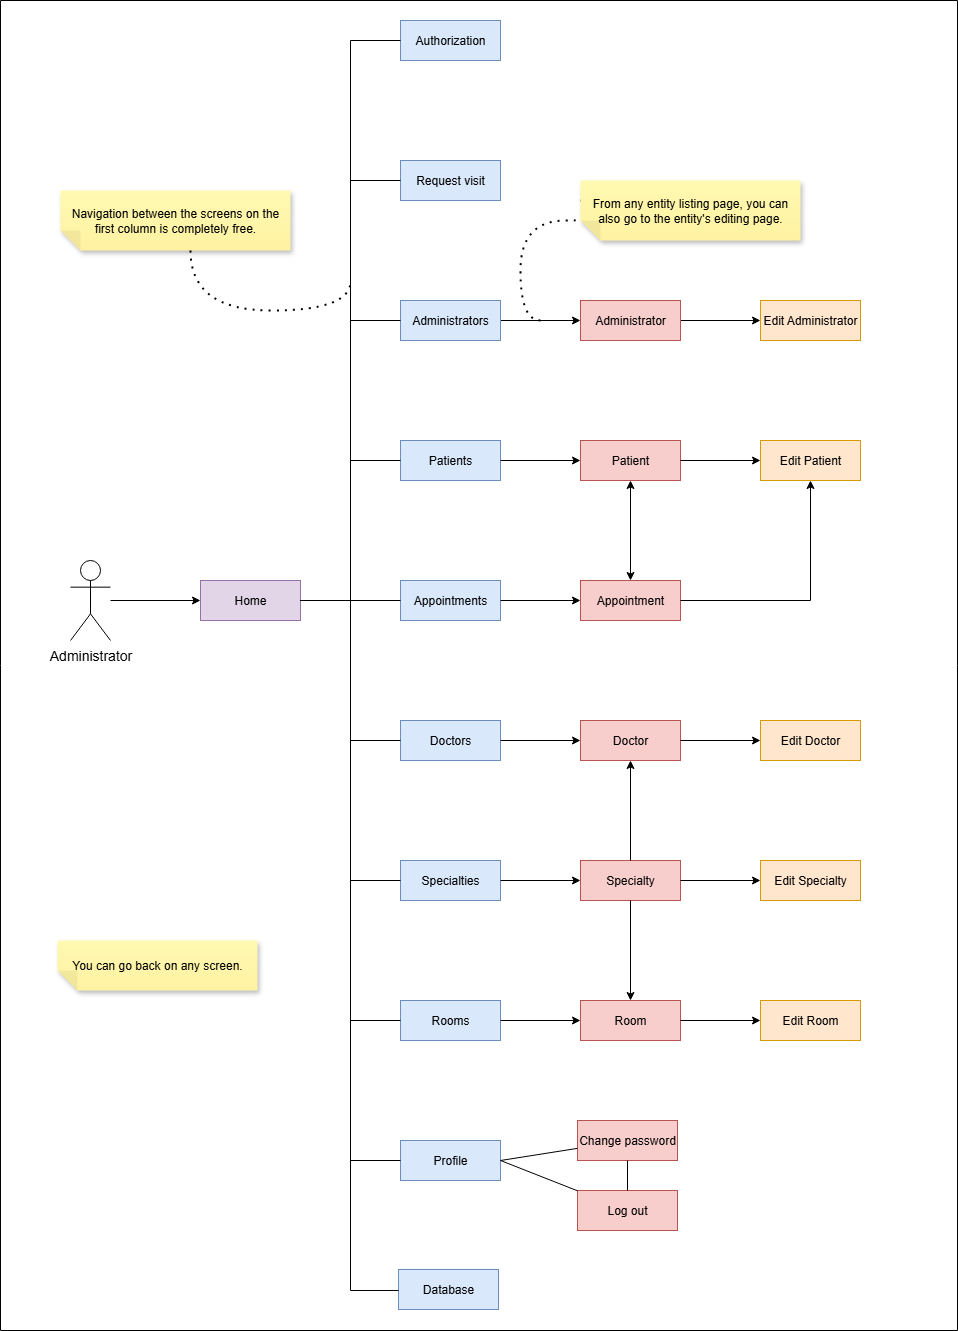

The diagram above was exported from draw.io. Its source (the exported page's mxGraphModel, read from the mxfile embedded in the PNG):
<mxGraphModel dx="2253" dy="743" grid="1" gridSize="10" guides="1" tooltips="1" connect="1" arrows="1" fold="1" page="1" pageScale="1" pageWidth="827" pageHeight="1169" math="0" shadow="0">
  <root>
    <mxCell id="0" />
    <mxCell id="1" parent="0" />
    <mxCell id="Ybgcq6KPM3PrqLCcQNZW-3" value="Request visit" style="rounded=0;whiteSpace=wrap;html=1;fillColor=#dae8fc;strokeColor=#6c8ebf;" parent="1" vertex="1">
      <mxGeometry x="-427" y="170" width="100" height="40" as="geometry" />
    </mxCell>
    <mxCell id="Ybgcq6KPM3PrqLCcQNZW-4" value="Authorization" style="rounded=0;whiteSpace=wrap;html=1;fillColor=#dae8fc;strokeColor=#6c8ebf;" parent="1" vertex="1">
      <mxGeometry x="-427" y="30" width="100" height="40" as="geometry" />
    </mxCell>
    <mxCell id="Ybgcq6KPM3PrqLCcQNZW-153" value="" style="edgeStyle=orthogonalEdgeStyle;rounded=0;orthogonalLoop=1;jettySize=auto;html=1;" parent="1" source="Ybgcq6KPM3PrqLCcQNZW-5" target="Ybgcq6KPM3PrqLCcQNZW-151" edge="1">
      <mxGeometry relative="1" as="geometry" />
    </mxCell>
    <mxCell id="Ybgcq6KPM3PrqLCcQNZW-5" value="Administrators" style="rounded=0;whiteSpace=wrap;html=1;fillColor=#dae8fc;strokeColor=#6c8ebf;" parent="1" vertex="1">
      <mxGeometry x="-427" y="310" width="100" height="40" as="geometry" />
    </mxCell>
    <mxCell id="Ybgcq6KPM3PrqLCcQNZW-6" value="Patients" style="rounded=0;whiteSpace=wrap;html=1;fillColor=#dae8fc;strokeColor=#6c8ebf;" parent="1" vertex="1">
      <mxGeometry x="-427" y="450" width="100" height="40" as="geometry" />
    </mxCell>
    <mxCell id="Ybgcq6KPM3PrqLCcQNZW-7" value="Appointments" style="rounded=0;whiteSpace=wrap;html=1;fillColor=#dae8fc;strokeColor=#6c8ebf;" parent="1" vertex="1">
      <mxGeometry x="-427" y="590" width="100" height="40" as="geometry" />
    </mxCell>
    <mxCell id="Ybgcq6KPM3PrqLCcQNZW-8" value="Doctors" style="rounded=0;whiteSpace=wrap;html=1;fillColor=#dae8fc;strokeColor=#6c8ebf;" parent="1" vertex="1">
      <mxGeometry x="-427" y="730" width="100" height="40" as="geometry" />
    </mxCell>
    <mxCell id="Ybgcq6KPM3PrqLCcQNZW-9" value="Specialties" style="rounded=0;whiteSpace=wrap;html=1;fillColor=#dae8fc;strokeColor=#6c8ebf;" parent="1" vertex="1">
      <mxGeometry x="-427" y="870" width="100" height="40" as="geometry" />
    </mxCell>
    <mxCell id="Ybgcq6KPM3PrqLCcQNZW-10" value="Profile" style="rounded=0;whiteSpace=wrap;html=1;fillColor=#dae8fc;strokeColor=#6c8ebf;" parent="1" vertex="1">
      <mxGeometry x="-427" y="1150" width="100" height="40" as="geometry" />
    </mxCell>
    <mxCell id="Ybgcq6KPM3PrqLCcQNZW-11" value="Rooms" style="rounded=0;whiteSpace=wrap;html=1;fillColor=#dae8fc;strokeColor=#6c8ebf;" parent="1" vertex="1">
      <mxGeometry x="-427" y="1010" width="100" height="40" as="geometry" />
    </mxCell>
    <mxCell id="Ybgcq6KPM3PrqLCcQNZW-58" value="Home" style="rounded=0;whiteSpace=wrap;html=1;fillColor=#e1d5e7;strokeColor=#9673a6;" parent="1" vertex="1">
      <mxGeometry x="-627" y="590" width="100" height="40" as="geometry" />
    </mxCell>
    <mxCell id="Ybgcq6KPM3PrqLCcQNZW-75" style="edgeStyle=orthogonalEdgeStyle;rounded=0;orthogonalLoop=1;jettySize=auto;html=1;exitX=0.5;exitY=1;exitDx=0;exitDy=0;" parent="1" source="Ybgcq6KPM3PrqLCcQNZW-58" target="Ybgcq6KPM3PrqLCcQNZW-58" edge="1">
      <mxGeometry relative="1" as="geometry" />
    </mxCell>
    <mxCell id="Ybgcq6KPM3PrqLCcQNZW-87" value="Specialty" style="rounded=0;whiteSpace=wrap;html=1;fillColor=#f8cecc;strokeColor=#b85450;" parent="1" vertex="1">
      <mxGeometry x="-247" y="870" width="100" height="40" as="geometry" />
    </mxCell>
    <mxCell id="Ybgcq6KPM3PrqLCcQNZW-88" value="Edit Specialty" style="rounded=0;whiteSpace=wrap;html=1;fillColor=#ffe6cc;strokeColor=#d79b00;" parent="1" vertex="1">
      <mxGeometry x="-67" y="870" width="100" height="40" as="geometry" />
    </mxCell>
    <mxCell id="Ybgcq6KPM3PrqLCcQNZW-89" value="Doctor" style="rounded=0;whiteSpace=wrap;html=1;fillColor=#f8cecc;strokeColor=#b85450;" parent="1" vertex="1">
      <mxGeometry x="-247" y="730" width="100" height="40" as="geometry" />
    </mxCell>
    <mxCell id="Ybgcq6KPM3PrqLCcQNZW-90" value="Room" style="rounded=0;whiteSpace=wrap;html=1;fillColor=#f8cecc;strokeColor=#b85450;" parent="1" vertex="1">
      <mxGeometry x="-247" y="1010" width="100" height="40" as="geometry" />
    </mxCell>
    <mxCell id="Ybgcq6KPM3PrqLCcQNZW-97" value="Edit Room" style="rounded=0;whiteSpace=wrap;html=1;fillColor=#ffe6cc;strokeColor=#d79b00;" parent="1" vertex="1">
      <mxGeometry x="-67" y="1010" width="100" height="40" as="geometry" />
    </mxCell>
    <mxCell id="Ybgcq6KPM3PrqLCcQNZW-109" value="" style="endArrow=none;html=1;rounded=0;exitX=1;exitY=0.5;exitDx=0;exitDy=0;entryX=0;entryY=0.5;entryDx=0;entryDy=0;" parent="1" source="Ybgcq6KPM3PrqLCcQNZW-58" target="Ybgcq6KPM3PrqLCcQNZW-7" edge="1">
      <mxGeometry width="50" height="50" relative="1" as="geometry">
        <mxPoint x="-57" y="740" as="sourcePoint" />
        <mxPoint x="-7" y="690" as="targetPoint" />
      </mxGeometry>
    </mxCell>
    <mxCell id="Ybgcq6KPM3PrqLCcQNZW-110" value="" style="endArrow=none;html=1;rounded=0;entryX=0;entryY=0.5;entryDx=0;entryDy=0;exitX=1;exitY=0.5;exitDx=0;exitDy=0;edgeStyle=orthogonalEdgeStyle;" parent="1" source="Ybgcq6KPM3PrqLCcQNZW-58" target="Ybgcq6KPM3PrqLCcQNZW-6" edge="1">
      <mxGeometry width="50" height="50" relative="1" as="geometry">
        <mxPoint x="-467" y="620" as="sourcePoint" />
        <mxPoint x="-367" y="620" as="targetPoint" />
      </mxGeometry>
    </mxCell>
    <mxCell id="Ybgcq6KPM3PrqLCcQNZW-111" value="" style="endArrow=none;html=1;rounded=0;entryX=0;entryY=0.5;entryDx=0;entryDy=0;exitX=1;exitY=0.5;exitDx=0;exitDy=0;edgeStyle=orthogonalEdgeStyle;" parent="1" source="Ybgcq6KPM3PrqLCcQNZW-58" target="Ybgcq6KPM3PrqLCcQNZW-5" edge="1">
      <mxGeometry width="50" height="50" relative="1" as="geometry">
        <mxPoint x="-467" y="590" as="sourcePoint" />
        <mxPoint x="-367" y="450" as="targetPoint" />
      </mxGeometry>
    </mxCell>
    <mxCell id="Ybgcq6KPM3PrqLCcQNZW-112" value="" style="endArrow=none;html=1;rounded=0;entryX=0;entryY=0.5;entryDx=0;entryDy=0;edgeStyle=orthogonalEdgeStyle;" parent="1" source="Ybgcq6KPM3PrqLCcQNZW-58" target="Ybgcq6KPM3PrqLCcQNZW-3" edge="1">
      <mxGeometry width="50" height="50" relative="1" as="geometry">
        <mxPoint x="-437" y="690" as="sourcePoint" />
        <mxPoint x="-337" y="410" as="targetPoint" />
      </mxGeometry>
    </mxCell>
    <mxCell id="Ybgcq6KPM3PrqLCcQNZW-113" value="" style="endArrow=none;html=1;rounded=0;entryX=0;entryY=0.5;entryDx=0;entryDy=0;edgeStyle=orthogonalEdgeStyle;" parent="1" source="Ybgcq6KPM3PrqLCcQNZW-58" target="Ybgcq6KPM3PrqLCcQNZW-4" edge="1">
      <mxGeometry width="50" height="50" relative="1" as="geometry">
        <mxPoint x="-417" y="660" as="sourcePoint" />
        <mxPoint x="-317" y="240" as="targetPoint" />
      </mxGeometry>
    </mxCell>
    <mxCell id="Ybgcq6KPM3PrqLCcQNZW-114" value="" style="endArrow=none;html=1;rounded=0;edgeStyle=orthogonalEdgeStyle;entryX=1;entryY=0.5;entryDx=0;entryDy=0;" parent="1" source="Ybgcq6KPM3PrqLCcQNZW-8" target="Ybgcq6KPM3PrqLCcQNZW-58" edge="1">
      <mxGeometry width="50" height="50" relative="1" as="geometry">
        <mxPoint x="-497" y="1240" as="sourcePoint" />
        <mxPoint x="-397" y="680" as="targetPoint" />
      </mxGeometry>
    </mxCell>
    <mxCell id="Ybgcq6KPM3PrqLCcQNZW-115" value="" style="endArrow=none;html=1;rounded=0;edgeStyle=orthogonalEdgeStyle;" parent="1" source="Ybgcq6KPM3PrqLCcQNZW-9" target="Ybgcq6KPM3PrqLCcQNZW-58" edge="1">
      <mxGeometry width="50" height="50" relative="1" as="geometry">
        <mxPoint x="-347" y="930" as="sourcePoint" />
        <mxPoint x="-447" y="790" as="targetPoint" />
        <Array as="points">
          <mxPoint x="-477" y="890" />
          <mxPoint x="-477" y="610" />
        </Array>
      </mxGeometry>
    </mxCell>
    <mxCell id="Ybgcq6KPM3PrqLCcQNZW-116" value="" style="endArrow=none;html=1;rounded=0;edgeStyle=orthogonalEdgeStyle;" parent="1" source="Ybgcq6KPM3PrqLCcQNZW-11" target="Ybgcq6KPM3PrqLCcQNZW-58" edge="1">
      <mxGeometry width="50" height="50" relative="1" as="geometry">
        <mxPoint x="-377" y="1150" as="sourcePoint" />
        <mxPoint x="-477" y="870" as="targetPoint" />
        <Array as="points">
          <mxPoint x="-477" y="1030" />
          <mxPoint x="-477" y="610" />
        </Array>
      </mxGeometry>
    </mxCell>
    <mxCell id="Ybgcq6KPM3PrqLCcQNZW-117" value="" style="endArrow=none;html=1;rounded=0;edgeStyle=orthogonalEdgeStyle;" parent="1" source="Ybgcq6KPM3PrqLCcQNZW-10" target="Ybgcq6KPM3PrqLCcQNZW-58" edge="1">
      <mxGeometry width="50" height="50" relative="1" as="geometry">
        <mxPoint x="-567" y="1340" as="sourcePoint" />
        <mxPoint x="-447" y="990" as="targetPoint" />
        <Array as="points">
          <mxPoint x="-477" y="1170" />
          <mxPoint x="-477" y="610" />
        </Array>
      </mxGeometry>
    </mxCell>
    <mxCell id="Ybgcq6KPM3PrqLCcQNZW-126" value="Edit Doctor" style="rounded=0;whiteSpace=wrap;html=1;fillColor=#ffe6cc;strokeColor=#d79b00;" parent="1" vertex="1">
      <mxGeometry x="-67" y="730" width="100" height="40" as="geometry" />
    </mxCell>
    <mxCell id="Ybgcq6KPM3PrqLCcQNZW-128" value="Appointment" style="rounded=0;whiteSpace=wrap;html=1;fillColor=#f8cecc;strokeColor=#b85450;" parent="1" vertex="1">
      <mxGeometry x="-247" y="590" width="100" height="40" as="geometry" />
    </mxCell>
    <mxCell id="Ybgcq6KPM3PrqLCcQNZW-129" value="Patient" style="rounded=0;whiteSpace=wrap;html=1;fillColor=#f8cecc;strokeColor=#b85450;" parent="1" vertex="1">
      <mxGeometry x="-247" y="450" width="100" height="40" as="geometry" />
    </mxCell>
    <mxCell id="Ybgcq6KPM3PrqLCcQNZW-130" value="Edit Patient" style="rounded=0;whiteSpace=wrap;html=1;fillColor=#ffe6cc;strokeColor=#d79b00;" parent="1" vertex="1">
      <mxGeometry x="-67" y="450" width="100" height="40" as="geometry" />
    </mxCell>
    <mxCell id="Ybgcq6KPM3PrqLCcQNZW-135" value="" style="endArrow=classic;html=1;rounded=0;edgeStyle=orthogonalEdgeStyle;" parent="1" source="Ybgcq6KPM3PrqLCcQNZW-128" target="Ybgcq6KPM3PrqLCcQNZW-130" edge="1">
      <mxGeometry width="50" height="50" relative="1" as="geometry">
        <mxPoint x="-57" y="610" as="sourcePoint" />
        <mxPoint x="-7" y="560" as="targetPoint" />
      </mxGeometry>
    </mxCell>
    <mxCell id="Ybgcq6KPM3PrqLCcQNZW-137" value="" style="endArrow=classic;startArrow=classic;html=1;rounded=0;" parent="1" source="Ybgcq6KPM3PrqLCcQNZW-128" target="Ybgcq6KPM3PrqLCcQNZW-129" edge="1">
      <mxGeometry width="50" height="50" relative="1" as="geometry">
        <mxPoint x="-57" y="610" as="sourcePoint" />
        <mxPoint x="-7" y="560" as="targetPoint" />
      </mxGeometry>
    </mxCell>
    <mxCell id="Ybgcq6KPM3PrqLCcQNZW-138" value="" style="endArrow=classic;html=1;rounded=0;" parent="1" source="Ybgcq6KPM3PrqLCcQNZW-7" target="Ybgcq6KPM3PrqLCcQNZW-128" edge="1">
      <mxGeometry width="50" height="50" relative="1" as="geometry">
        <mxPoint x="-57" y="610" as="sourcePoint" />
        <mxPoint x="-7" y="560" as="targetPoint" />
      </mxGeometry>
    </mxCell>
    <mxCell id="Ybgcq6KPM3PrqLCcQNZW-140" value="" style="endArrow=classic;html=1;rounded=0;" parent="1" source="Ybgcq6KPM3PrqLCcQNZW-8" target="Ybgcq6KPM3PrqLCcQNZW-89" edge="1">
      <mxGeometry width="50" height="50" relative="1" as="geometry">
        <mxPoint x="-57" y="610" as="sourcePoint" />
        <mxPoint x="-7" y="560" as="targetPoint" />
      </mxGeometry>
    </mxCell>
    <mxCell id="Ybgcq6KPM3PrqLCcQNZW-141" value="" style="endArrow=classic;html=1;rounded=0;" parent="1" source="Ybgcq6KPM3PrqLCcQNZW-129" target="Ybgcq6KPM3PrqLCcQNZW-130" edge="1">
      <mxGeometry width="50" height="50" relative="1" as="geometry">
        <mxPoint x="-57" y="720" as="sourcePoint" />
        <mxPoint x="-7" y="670" as="targetPoint" />
      </mxGeometry>
    </mxCell>
    <mxCell id="Ybgcq6KPM3PrqLCcQNZW-142" value="" style="endArrow=classic;html=1;rounded=0;" parent="1" source="Ybgcq6KPM3PrqLCcQNZW-6" target="Ybgcq6KPM3PrqLCcQNZW-129" edge="1">
      <mxGeometry width="50" height="50" relative="1" as="geometry">
        <mxPoint x="-57" y="720" as="sourcePoint" />
        <mxPoint x="-7" y="670" as="targetPoint" />
      </mxGeometry>
    </mxCell>
    <mxCell id="Ybgcq6KPM3PrqLCcQNZW-143" value="" style="endArrow=classic;html=1;rounded=0;" parent="1" source="Ybgcq6KPM3PrqLCcQNZW-9" target="Ybgcq6KPM3PrqLCcQNZW-87" edge="1">
      <mxGeometry width="50" height="50" relative="1" as="geometry">
        <mxPoint x="-57" y="720" as="sourcePoint" />
        <mxPoint x="-7" y="670" as="targetPoint" />
      </mxGeometry>
    </mxCell>
    <mxCell id="Ybgcq6KPM3PrqLCcQNZW-144" value="" style="endArrow=classic;html=1;rounded=0;" parent="1" source="Ybgcq6KPM3PrqLCcQNZW-87" target="Ybgcq6KPM3PrqLCcQNZW-89" edge="1">
      <mxGeometry width="50" height="50" relative="1" as="geometry">
        <mxPoint x="-57" y="930" as="sourcePoint" />
        <mxPoint x="-7" y="880" as="targetPoint" />
      </mxGeometry>
    </mxCell>
    <mxCell id="Ybgcq6KPM3PrqLCcQNZW-145" value="" style="endArrow=classic;html=1;rounded=0;" parent="1" source="Ybgcq6KPM3PrqLCcQNZW-87" target="Ybgcq6KPM3PrqLCcQNZW-88" edge="1">
      <mxGeometry width="50" height="50" relative="1" as="geometry">
        <mxPoint x="-57" y="930" as="sourcePoint" />
        <mxPoint x="-7" y="880" as="targetPoint" />
      </mxGeometry>
    </mxCell>
    <mxCell id="Ybgcq6KPM3PrqLCcQNZW-147" value="" style="endArrow=classic;html=1;rounded=0;" parent="1" source="Ybgcq6KPM3PrqLCcQNZW-11" target="Ybgcq6KPM3PrqLCcQNZW-90" edge="1">
      <mxGeometry width="50" height="50" relative="1" as="geometry">
        <mxPoint x="-57" y="930" as="sourcePoint" />
        <mxPoint x="-7" y="880" as="targetPoint" />
      </mxGeometry>
    </mxCell>
    <mxCell id="Ybgcq6KPM3PrqLCcQNZW-148" value="" style="endArrow=classic;html=1;rounded=0;" parent="1" source="Ybgcq6KPM3PrqLCcQNZW-90" target="Ybgcq6KPM3PrqLCcQNZW-97" edge="1">
      <mxGeometry width="50" height="50" relative="1" as="geometry">
        <mxPoint x="-57" y="930" as="sourcePoint" />
        <mxPoint x="-7" y="880" as="targetPoint" />
      </mxGeometry>
    </mxCell>
    <mxCell id="Ybgcq6KPM3PrqLCcQNZW-149" value="" style="endArrow=classic;html=1;rounded=0;" parent="1" source="Ybgcq6KPM3PrqLCcQNZW-89" target="Ybgcq6KPM3PrqLCcQNZW-126" edge="1">
      <mxGeometry width="50" height="50" relative="1" as="geometry">
        <mxPoint x="-57" y="820" as="sourcePoint" />
        <mxPoint x="-7" y="770" as="targetPoint" />
      </mxGeometry>
    </mxCell>
    <mxCell id="Ybgcq6KPM3PrqLCcQNZW-150" value="" style="endArrow=classic;html=1;rounded=0;" parent="1" source="Ybgcq6KPM3PrqLCcQNZW-87" target="Ybgcq6KPM3PrqLCcQNZW-90" edge="1">
      <mxGeometry width="50" height="50" relative="1" as="geometry">
        <mxPoint x="-57" y="820" as="sourcePoint" />
        <mxPoint x="-7" y="770" as="targetPoint" />
      </mxGeometry>
    </mxCell>
    <mxCell id="Ybgcq6KPM3PrqLCcQNZW-154" value="" style="edgeStyle=orthogonalEdgeStyle;rounded=0;orthogonalLoop=1;jettySize=auto;html=1;" parent="1" source="Ybgcq6KPM3PrqLCcQNZW-151" target="Ybgcq6KPM3PrqLCcQNZW-152" edge="1">
      <mxGeometry relative="1" as="geometry" />
    </mxCell>
    <mxCell id="Ybgcq6KPM3PrqLCcQNZW-151" value="Administrator" style="rounded=0;whiteSpace=wrap;html=1;fillColor=#f8cecc;strokeColor=#b85450;" parent="1" vertex="1">
      <mxGeometry x="-247" y="310" width="100" height="40" as="geometry" />
    </mxCell>
    <mxCell id="Ybgcq6KPM3PrqLCcQNZW-152" value="Edit Administrator" style="rounded=0;whiteSpace=wrap;html=1;fillColor=#ffe6cc;strokeColor=#d79b00;" parent="1" vertex="1">
      <mxGeometry x="-67" y="310" width="100" height="40" as="geometry" />
    </mxCell>
    <mxCell id="Ybgcq6KPM3PrqLCcQNZW-156" value="Navigation between the screens on the first column is completely free." style="shape=note;whiteSpace=wrap;html=1;backgroundOutline=1;fontColor=#000000;darkOpacity=0.05;fillColor=#FFF9B2;strokeColor=none;fillStyle=solid;direction=west;gradientDirection=north;gradientColor=#FFF2A1;shadow=1;size=20;pointerEvents=1;" parent="1" vertex="1">
      <mxGeometry x="-767" y="200" width="230" height="60" as="geometry" />
    </mxCell>
    <mxCell id="Ybgcq6KPM3PrqLCcQNZW-157" value="" style="endArrow=none;dashed=1;html=1;dashPattern=1 3;strokeWidth=2;rounded=0;edgeStyle=orthogonalEdgeStyle;curved=1;" parent="1" source="Ybgcq6KPM3PrqLCcQNZW-156" edge="1">
      <mxGeometry width="50" height="50" relative="1" as="geometry">
        <mxPoint x="-57" y="300" as="sourcePoint" />
        <mxPoint x="-477" y="290" as="targetPoint" />
        <Array as="points">
          <mxPoint x="-637" y="320" />
          <mxPoint x="-476" y="320" />
          <mxPoint x="-476" y="290" />
        </Array>
      </mxGeometry>
    </mxCell>
    <mxCell id="Ybgcq6KPM3PrqLCcQNZW-160" value="" style="endArrow=none;dashed=1;html=1;dashPattern=1 3;strokeWidth=2;rounded=0;entryX=0;entryY=0;entryDx=220;entryDy=40;entryPerimeter=0;edgeStyle=orthogonalEdgeStyle;curved=1;" parent="1" target="Ybgcq6KPM3PrqLCcQNZW-158" edge="1">
      <mxGeometry width="50" height="50" relative="1" as="geometry">
        <mxPoint x="-287" y="330" as="sourcePoint" />
        <mxPoint x="-7" y="250" as="targetPoint" />
        <Array as="points">
          <mxPoint x="-307" y="330" />
          <mxPoint x="-307" y="230" />
          <mxPoint x="-217" y="230" />
          <mxPoint x="-217" y="210" />
        </Array>
      </mxGeometry>
    </mxCell>
    <mxCell id="Ybgcq6KPM3PrqLCcQNZW-158" value="From any entity listing page, you can also go to the entity's editing page." style="shape=note;whiteSpace=wrap;html=1;backgroundOutline=1;fontColor=#000000;darkOpacity=0.05;fillColor=#FFF9B2;strokeColor=none;fillStyle=solid;direction=west;gradientDirection=north;gradientColor=#FFF2A1;shadow=1;size=20;pointerEvents=1;" parent="1" vertex="1">
      <mxGeometry x="-247" y="190" width="220" height="60" as="geometry" />
    </mxCell>
    <mxCell id="Ybgcq6KPM3PrqLCcQNZW-165" value="" style="edgeStyle=orthogonalEdgeStyle;rounded=0;orthogonalLoop=1;jettySize=auto;html=1;" parent="1" source="Ybgcq6KPM3PrqLCcQNZW-161" target="Ybgcq6KPM3PrqLCcQNZW-58" edge="1">
      <mxGeometry relative="1" as="geometry" />
    </mxCell>
    <mxCell id="Ybgcq6KPM3PrqLCcQNZW-161" value="&lt;font style=&quot;font-size: 14px;&quot;&gt;Administrator&lt;/font&gt;" style="shape=umlActor;verticalLabelPosition=bottom;verticalAlign=top;html=1;outlineConnect=0;" parent="1" vertex="1">
      <mxGeometry x="-757" y="570" width="40" height="80" as="geometry" />
    </mxCell>
    <mxCell id="Ybgcq6KPM3PrqLCcQNZW-167" value="" style="swimlane;startSize=0;" parent="1" vertex="1">
      <mxGeometry x="-827" y="10" width="957" height="1330" as="geometry" />
    </mxCell>
    <mxCell id="Ybgcq6KPM3PrqLCcQNZW-155" value="You can go back on any screen." style="shape=note;whiteSpace=wrap;html=1;backgroundOutline=1;fontColor=#000000;darkOpacity=0.05;fillColor=#FFF9B2;strokeColor=none;fillStyle=solid;direction=west;gradientDirection=north;gradientColor=#FFF2A1;shadow=1;size=20;pointerEvents=1;" parent="Ybgcq6KPM3PrqLCcQNZW-167" vertex="1">
      <mxGeometry x="57" y="940" width="200" height="50" as="geometry" />
    </mxCell>
    <mxCell id="Uft-zdIaB-XttBs7mXNK-1" value="Database" style="rounded=0;whiteSpace=wrap;html=1;fillColor=#dae8fc;strokeColor=#6c8ebf;" parent="Ybgcq6KPM3PrqLCcQNZW-167" vertex="1">
      <mxGeometry x="398" y="1269" width="100" height="40" as="geometry" />
    </mxCell>
    <mxCell id="Uft-zdIaB-XttBs7mXNK-3" value="Change password" style="rounded=0;whiteSpace=wrap;html=1;fillColor=#f8cecc;strokeColor=#b85450;" parent="Ybgcq6KPM3PrqLCcQNZW-167" vertex="1">
      <mxGeometry x="577" y="1120" width="100" height="40" as="geometry" />
    </mxCell>
    <mxCell id="Uft-zdIaB-XttBs7mXNK-9" value="Log out" style="rounded=0;whiteSpace=wrap;html=1;fillColor=#f8cecc;strokeColor=#b85450;" parent="Ybgcq6KPM3PrqLCcQNZW-167" vertex="1">
      <mxGeometry x="577" y="1190" width="100" height="40" as="geometry" />
    </mxCell>
    <mxCell id="Uft-zdIaB-XttBs7mXNK-11" value="" style="endArrow=none;html=1;rounded=0;" parent="Ybgcq6KPM3PrqLCcQNZW-167" source="Uft-zdIaB-XttBs7mXNK-9" target="Uft-zdIaB-XttBs7mXNK-3" edge="1">
      <mxGeometry width="50" height="50" relative="1" as="geometry">
        <mxPoint x="587" y="1218" as="sourcePoint" />
        <mxPoint x="664" y="1200" as="targetPoint" />
      </mxGeometry>
    </mxCell>
    <mxCell id="Uft-zdIaB-XttBs7mXNK-2" value="" style="endArrow=none;html=1;rounded=0;edgeStyle=orthogonalEdgeStyle;" parent="1" edge="1" target="Uft-zdIaB-XttBs7mXNK-1">
      <mxGeometry width="50" height="50" relative="1" as="geometry">
        <mxPoint x="-524" y="610" as="sourcePoint" />
        <mxPoint x="-424" y="1300" as="targetPoint" />
        <Array as="points">
          <mxPoint x="-477" y="610" />
          <mxPoint x="-477" y="1300" />
        </Array>
      </mxGeometry>
    </mxCell>
    <mxCell id="Uft-zdIaB-XttBs7mXNK-10" value="" style="endArrow=none;html=1;rounded=0;exitX=1;exitY=0.5;exitDx=0;exitDy=0;" parent="1" source="Ybgcq6KPM3PrqLCcQNZW-10" target="Uft-zdIaB-XttBs7mXNK-3" edge="1">
      <mxGeometry width="50" height="50" relative="1" as="geometry">
        <mxPoint x="10" y="1180" as="sourcePoint" />
        <mxPoint x="60" y="1130" as="targetPoint" />
      </mxGeometry>
    </mxCell>
    <mxCell id="Uft-zdIaB-XttBs7mXNK-12" value="" style="endArrow=none;html=1;rounded=0;exitX=1;exitY=0.5;exitDx=0;exitDy=0;" parent="1" source="Ybgcq6KPM3PrqLCcQNZW-10" target="Uft-zdIaB-XttBs7mXNK-9" edge="1">
      <mxGeometry width="50" height="50" relative="1" as="geometry">
        <mxPoint x="-70" y="1280" as="sourcePoint" />
        <mxPoint x="-70" y="1250" as="targetPoint" />
      </mxGeometry>
    </mxCell>
  </root>
</mxGraphModel>